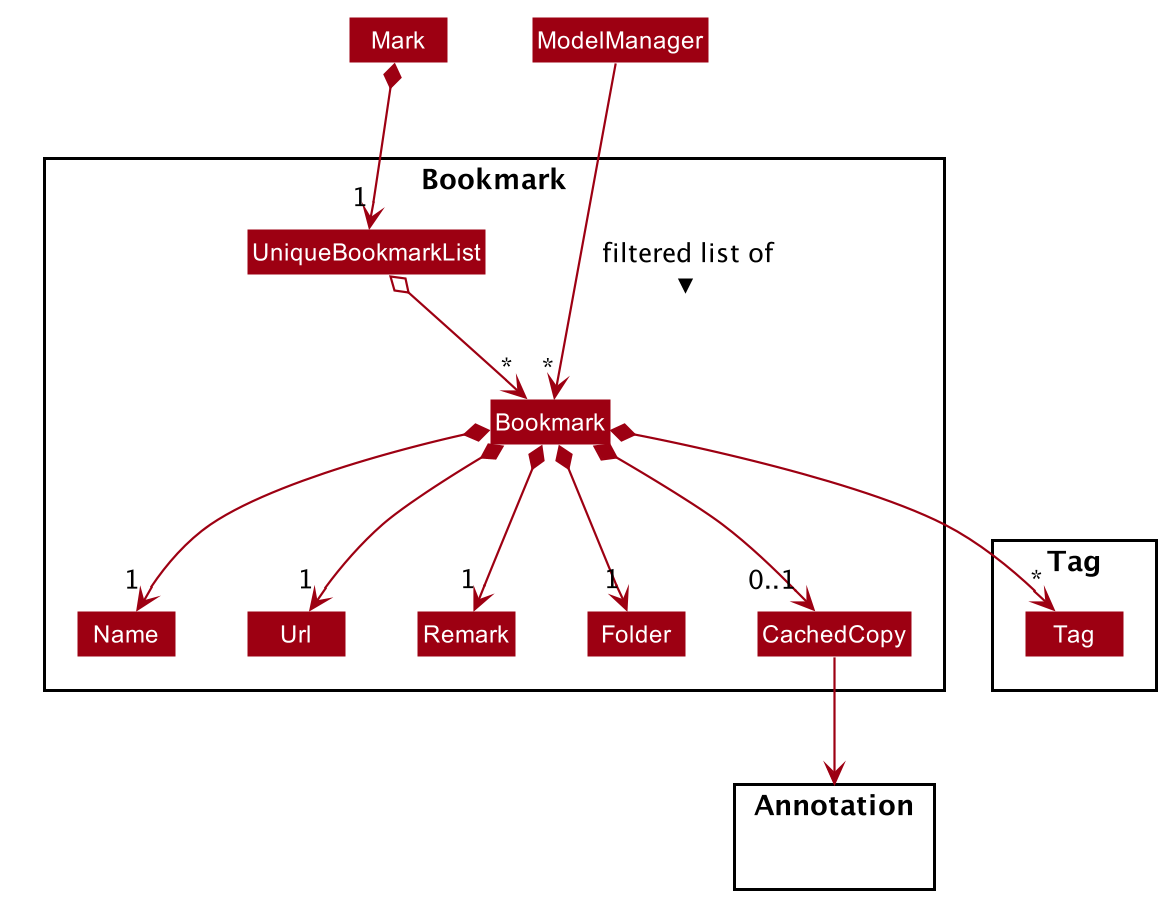

The diagram above was rendered by PlantUML. Its source (embedded in the PNG):
@startuml








skinparam BackgroundColor #FFFFFFF

skinparam Shadowing false

skinparam Class {
    FontColor #FFFFFF
    BorderThickness 1
    BorderColor #FFFFFF
    StereotypeFontColor #FFFFFF
    FontName Arial
}

skinparam Actor {
    BorderColor #000000
    Color #000000
    FontName Arial
}

skinparam Sequence {
    MessageAlign center
    BoxFontSize 15
    BoxPadding 0
    BoxFontColor #FFFFFF
    FontName Arial
}

skinparam Participant {
    FontColor #FFFFFFF
    Padding 20
}

skinparam MinClassWidth 50
skinparam ParticipantPadding 10
skinparam Shadowing false
skinparam DefaultTextAlignment center
skinparam packageStyle Rectangle

hide footbox
hide members
hide circle
skinparam arrowThickness 1.1
skinparam arrowColor #9D0012
skinparam classBackgroundColor #9D0012

Package Bookmark {
Class Bookmark
Class Name
Class Url
Class Remark
Class Folder
Class UniqueBookmarkList
Class CachedCopy
}

Package Tag {
Class Tag
}

Package Annotation {
}


Mark *--> "1" UniqueBookmarkList
ModelManager --> "*" Bookmark : filtered list of >

Mark -[hidden]right-> ModelManager

UniqueBookmarkList o--> "*" Bookmark
Bookmark *--> "1" Name
Bookmark *--> "1" Url
Bookmark *--> "1" Remark
Bookmark *--> "1" Folder
Bookmark *--> "*" Tag
Bookmark *--> "0..1" CachedCopy

Name -[hidden]right-> Url
Url -[hidden]right-> Remark
Remark -[hidden]right-> Folder
Folder -[hidden]right-> CachedCopy

CachedCopy --> Annotation

@enduml